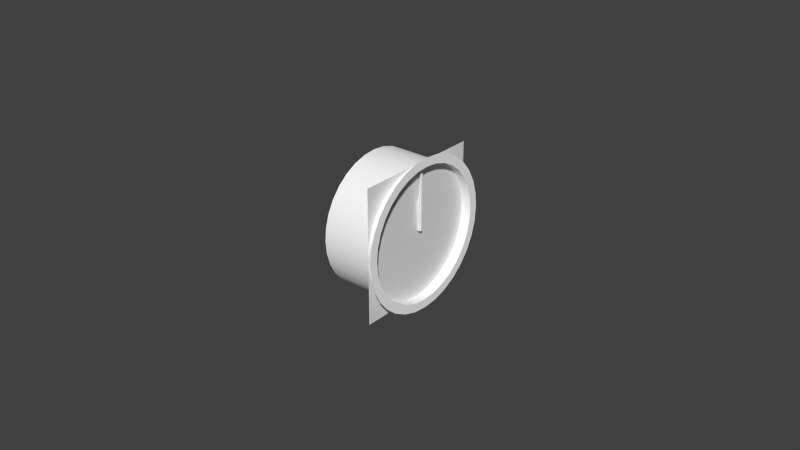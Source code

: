 # Source: clock.blend  (saved by Blender 2.78.0; exported with 4.5.12 LTS)
import bpy
from mathutils import Matrix  # noqa: F401  (used for matrix-valued properties, if any)

bpy.ops.wm.read_factory_settings(use_empty=True)
scene = bpy.context.scene
scene.name = 'Scene'

# ---- collections
col_collection_1 = bpy.data.collections.new('Collection 1'); scene.collection.children.link(col_collection_1)
col_collection_2 = bpy.data.collections.new('Collection 2'); scene.collection.children.link(col_collection_2)
col_collection_3 = bpy.data.collections.new('Collection 3'); scene.collection.children.link(col_collection_3)
col_collection_4 = bpy.data.collections.new('Collection 4'); scene.collection.children.link(col_collection_4)
col_collection_5 = bpy.data.collections.new('Collection 5'); scene.collection.children.link(col_collection_5)
col_collection_11 = bpy.data.collections.new('Collection 11'); scene.collection.children.link(col_collection_11)

# ---- materials (node trees are filled in below, after node groups)
mat_defaultwhite_001 = bpy.data.materials.new('DefaultWhite.001')
mat_defaultwhite_001.alpha_threshold = 0.0
mat_defaultwhite_001.use_transparent_shadow = False
mat_defaultwhite_001.diffuse_color = (1.0, 1.0, 1.0, 1.0)
mat_defaultwhite_001.specular_color = (0.5, 0.5, 0.5)
mat_defaultwhite_001.roughness = 0.5
mat_defaultwhite_001.specular_intensity = 0.85
mat_face = bpy.data.materials.new('face')
mat_face.alpha_threshold = 0.0
mat_face.use_transparent_shadow = False
mat_face.roughness = 0.5
mat_face.specular_intensity = 1.0
mat_material = bpy.data.materials.new('Material')
mat_material.alpha_threshold = 0.0
mat_material.use_transparent_shadow = False
mat_material.diffuse_color = (1.0, 1.0, 1.0, 1.0)
mat_material.roughness = 0.5

# ---- node groups
ng_auto_smooth = bpy.data.node_groups.new('Auto Smooth', 'GeometryNodeTree')
_s = ng_auto_smooth.interface.new_socket(name='Geometry', in_out='OUTPUT', socket_type='NodeSocketGeometry')
_s = ng_auto_smooth.interface.new_socket(name='Geometry', in_out='INPUT', socket_type='NodeSocketGeometry')
_s = ng_auto_smooth.interface.new_socket(name='Angle', in_out='INPUT', socket_type='NodeSocketFloat')
_s.subtype = 'ANGLE'
_s.min_value = 0.0
_s.max_value = 3.142
ng_auto_smooth.is_modifier = True
_N = ng_auto_smooth.nodes; _L = ng_auto_smooth.links
n0 = _N.new('NodeGroupOutput'); n0.name = 'Group Output'; n0.location = (480, -100)
n1 = _N.new('NodeGroupInput'); n1.name = 'Group Input'; n1.location = (-420, -300)
n2 = _N.new('NodeGroupInput'); n2.name = 'Group Input.001'; n2.location = (-60, -100)
n3 = _N.new('GeometryNodeSetShadeSmooth'); n3.name = 'Set Shade Smooth'; n3.location = (120, -100)
n3.domain = 'EDGE'
n4 = _N.new('GeometryNodeSetShadeSmooth'); n4.name = 'Set Shade Smooth.001'; n4.location = (300, -100)
n5 = _N.new('GeometryNodeInputMeshEdgeAngle'); n5.name = 'Edge Angle'; n5.location = (-420, -220)
n6 = _N.new('GeometryNodeInputEdgeSmooth'); n6.name = 'Is Edge Smooth'; n6.location = (-60, -160)
n7 = _N.new('GeometryNodeInputShadeSmooth'); n7.name = 'Is Face Smooth'; n7.location = (-240, -340)
n8 = _N.new('FunctionNodeBooleanMath'); n8.name = 'Boolean Math'; n8.location = (-60, -220)
n9 = _N.new('FunctionNodeCompare'); n9.name = 'Compare'; n9.location = (-240, -180)
n9.operation = 'LESS_EQUAL'
_L.new(n5.outputs[0], n9.inputs[0])
_L.new(n4.outputs[0], n0.inputs[0])
_L.new(n1.outputs[1], n9.inputs[1])
_L.new(n9.outputs[0], n8.inputs[0])
_L.new(n7.outputs[0], n8.inputs[1])
_L.new(n2.outputs[0], n3.inputs[0])
_L.new(n6.outputs[0], n3.inputs[1])
_L.new(n3.outputs[0], n4.inputs[0])
_L.new(n8.outputs[0], n3.inputs[2])
n0.is_active_output = True

# ---- material node trees

# ---- world
world_world = bpy.data.worlds.new('World'); scene.world = world_world
world_world.color = (0.05088, 0.05088, 0.05088)
world_world.use_sun_shadow = False
world_world.sun_shadow_jitter_overblur = 0.0
world_world.cycles.sampling_method = 'NONE'
world_world.cycles.sample_map_resolution = 256

# ---- meshes
me_secondhand_mesh = bpy.data.meshes.new('SecondHand.mesh')
me_secondhand_mesh.from_pydata([(0.001545, 0.000413, 0.02312), (0.001545, 0.000369, 0.001081), (0.001545, -0.000334, 0.001066), (0.001545, -0.00029, 0.02311), (0.001545, -0.000348, 0.006682), (0.001545, 0.000354, 0.006697), (0.001815, 0.000413, 0.02312), (0.001815, -0.00029, 0.02311), (0.001815, -0.000348, 0.006682), (0.001815, 0.000354, 0.006697), (0.001815, 0.000369, 0.001081), (0.001815, -0.000334, 0.001066)], [], [(0, 5, 4, 3), (1, 2, 4, 5), (6, 7, 8, 9), (10, 9, 8, 11), (0, 3, 7, 6), (1, 5, 9, 10), (5, 0, 6, 9), (4, 2, 11, 8), (3, 4, 8, 7), (2, 1, 10, 11)])
_uv = me_secondhand_mesh.uv_layers.new(name='UVMap')
_uv.uv.foreach_set('vector', [0.982, 0.004825, 0.9805, 0.1015, 0.9403, 0.1016, 0.9417, 0.004916, 0.982, 0.1346, 0.9417, 0.1347, 0.9403, 0.1016, 0.9805, 0.1015, 0.9821, 0.2715, 0.9418, 0.2714, 0.9404, 0.1747, 0.9806, 0.1748, 0.9821, 0.1417, 0.9806, 0.1748, 0.9404, 0.1747, 0.9418, 0.1416, 0.541, 0.009969, 0.541, 0.02642, 0.4795, 0.02642, 0.4795, 0.009969, 0.9614, 0.5266, 0.9614, 0.4655, 0.99, 0.4655, 0.99, 0.5266, 0.9614, 0.4655, 0.9614, 0.2866, 0.99, 0.2866, 0.99, 0.4655, 0.9614, 0.4655, 0.9614, 0.5266, 0.9328, 0.5266, 0.9328, 0.4655, 0.9614, 0.2866, 0.9614, 0.4655, 0.9328, 0.4655, 0.9328, 0.2866, 0.4511, 0.006998, 0.4511, 0.02345, 0.3897, 0.02345, 0.3897, 0.006998])
me_secondhand_mesh.materials.append(mat_defaultwhite_001)
me_secondhand_mesh.use_remesh_preserve_volume = False
me_secondhand_mesh.use_remesh_preserve_attributes = False
me_secondhand_mesh.use_mirror_vertex_groups = False
me_secondhand_mesh.update()
me_face_mesh = bpy.data.meshes.new('Face.mesh')
me_face_mesh.from_pydata([(0.0, 0.026, 0.026), (0.0, 0.026, -0.026), (0.0, -0.026, -0.026), (0.0, -0.026, 0.026)], [], [(0, 3, 2, 1)])
_uv = me_face_mesh.uv_layers.new(name='UVMap')
_uv.uv.foreach_set('vector', [0.9218, 1.0, 0.0001053, 1.0, 0.0001053, 0.07827, 0.9218, 0.07827])
me_face_mesh.materials.append(mat_face)
me_face_mesh.use_remesh_preserve_volume = False
me_face_mesh.use_remesh_preserve_attributes = False
me_face_mesh.use_mirror_vertex_groups = False
me_face_mesh.update()
me_hourhand_mesh = bpy.data.meshes.new('HourHand.mesh')
me_hourhand_mesh.from_pydata([(0.000639, 3.6e-05, 0.01504), (0.000639, 0.000704, 0.001074), (0.000639, -0.000691, 0.001074), (0.000639, -0.001247, 0.01113), (0.000639, 0.001319, 0.01113), (0.0008315, 3.6e-05, 0.01504), (0.0008315, -0.001247, 0.01113), (0.0008315, 0.001319, 0.01113), (0.0008315, 0.000704, 0.001074), (0.0008315, -0.000691, 0.001074)], [], [(0, 4, 3), (1, 2, 3, 4), (5, 6, 7), (8, 7, 6, 9), (0, 3, 6, 5), (1, 4, 7, 8), (4, 0, 5, 7), (3, 2, 9, 6), (2, 1, 8, 9)])
_uv = me_hourhand_mesh.uv_layers.new(name='UVMap')
_uv.uv.foreach_set('vector', [0.3256, 0.05216, 0.3005, 0.07602, 0.3, 0.03525, 0.2352, 0.07519, 0.2349, 0.05302, 0.3, 0.03525, 0.3005, 0.07602, 0.1791, 0.02581, 0.2016, 0.004952, 0.2077, 0.04526, 0.2721, 0.03378, 0.2077, 0.04526, 0.2016, 0.004952, 0.2687, 0.01186, 0.3662, 0.05519, 0.5097, 0.05484, 0.5097, 0.07159, 0.3663, 0.07194, 0.8605, 0.05396, 0.5096, 0.05484, 0.5095, 0.03809, 0.8604, 0.03721, 0.5096, 0.05484, 0.3662, 0.05519, 0.3662, 0.03844, 0.5095, 0.03809, 0.5097, 0.05484, 0.8606, 0.05396, 0.8607, 0.07071, 0.5097, 0.07159, 0.3587, 0.002284, 0.3587, 0.07435, 0.3343, 0.07435, 0.3343, 0.002284])
me_hourhand_mesh.materials.append(mat_defaultwhite_001)
me_hourhand_mesh.use_remesh_preserve_volume = False
me_hourhand_mesh.use_remesh_preserve_attributes = False
me_hourhand_mesh.use_mirror_vertex_groups = False
me_hourhand_mesh.update()
me_minutehand_mesh = bpy.data.meshes.new('MinuteHand.mesh')
me_minutehand_mesh.from_pydata([(0.001119, 0.0, 0.02324), (0.001119, 0.000697, 0.001066), (0.001119, -0.000698, 0.001066), (0.001119, -0.001043, 0.009934), (0.001119, 0.001043, 0.009934), (0.001345, 0.0, 0.02324), (0.001345, -0.001043, 0.009934), (0.001345, 0.001043, 0.009934), (0.001345, 0.000697, 0.001066), (0.001345, -0.000698, 0.001066)], [], [(0, 4, 3), (1, 2, 3, 4), (5, 6, 7), (8, 7, 6, 9), (3, 2, 9, 6), (2, 1, 8, 9), (0, 3, 6, 5), (1, 4, 7, 8), (4, 0, 5, 7)])
_uv = me_minutehand_mesh.uv_layers.new(name='UVMap')
_uv.uv.foreach_set('vector', [0.1044, 0.01593, 0.04576, 0.04602, 0.04626, 0.00424, 0.006907, 0.04522, 0.007241, 0.01728, 0.04626, 0.00424, 0.04576, 0.04602, 0.0733, 0.04595, 0.1306, 0.03064, 0.1337, 0.0723, 0.1724, 0.06907, 0.1337, 0.0723, 0.1306, 0.03064, 0.1704, 0.04121, 0.6982, 0.01796, 0.5722, 0.01755, 0.5723, 0.002863, 0.6983, 0.003272, 0.8678, 0.03319, 0.8877, 0.03326, 0.8876, 0.04794, 0.8678, 0.04788, 0.8877, 0.01857, 0.6982, 0.01796, 0.6983, 0.003272, 0.8877, 0.003885, 0.8877, 0.03326, 0.7616, 0.03285, 0.7617, 0.01816, 0.8877, 0.01857, 0.7616, 0.03285, 0.5722, 0.03224, 0.5722, 0.01755, 0.7617, 0.01816])
me_minutehand_mesh.materials.append(mat_defaultwhite_001)
me_minutehand_mesh.use_remesh_preserve_volume = False
me_minutehand_mesh.use_remesh_preserve_attributes = False
me_minutehand_mesh.use_mirror_vertex_groups = False
me_minutehand_mesh.update()
me_circle_005 = bpy.data.meshes.new('Circle.005')
me_circle_005.from_pydata([(0.0155, -0.02828, 0.02828), (0.0155, -0.02222, 0.03326), (0.0155, -0.01531, 0.03695), (0.0155, -0.007804, 0.03923), (0.0155, 0.0, 0.04), (0.0155, 0.007803, 0.03923), (0.0155, 0.01531, 0.03695), (0.0155, 0.02222, 0.03326), (0.0155, 0.02828, 0.02828), (0.0155, 0.03326, 0.02222), (0.0155, 0.03696, 0.01531), (0.0155, 0.03923, 0.007803), (0.0155, 0.04, 1.281e-09), (0.0155, 0.03923, -0.007804), (0.0155, 0.03696, -0.01531), (0.0155, 0.03326, -0.02222), (0.0155, 0.02828, -0.02828), (0.0155, 0.02222, -0.03326), (0.0155, 0.01531, -0.03695), (0.0155, 0.007803, -0.03923), (0.0155, -9.984e-07, -0.04), (0.0155, -0.007804, -0.03923), (0.0155, -0.01531, -0.03695), (0.0155, -0.02222, -0.03326), (0.0155, -0.02828, -0.02828), (0.0155, -0.03326, -0.02222), (0.0155, -0.03696, -0.01531), (0.0155, -0.03923, -0.007804), (0.0155, -0.04, 1.281e-09), (0.0155, -0.03923, 0.007803), (0.0155, -0.03696, 0.01531), (0.0155, -0.03326, 0.02222), (0.0155, -0.02499, 0.02499), (0.0155, -0.01963, 0.02938), (0.0155, -0.01352, 0.03265), (0.0155, -0.006895, 0.03466), (0.0155, 0.0, 0.03534), (0.0155, 0.006894, 0.03466), (0.0155, 0.01352, 0.03265), (0.0155, 0.01963, 0.02938), (0.0155, 0.02499, 0.02499), (0.0155, 0.02938, 0.01963), (0.0155, 0.03265, 0.01352), (0.0155, 0.03466, 0.006894), (0.0155, 0.03534, 1.281e-09), (0.0155, 0.03466, -0.006895), (0.0155, 0.03265, -0.01352), (0.0155, 0.02938, -0.01963), (0.0155, 0.02499, -0.02499), (0.0155, 0.01963, -0.02938), (0.0155, 0.01352, -0.03265), (0.0155, 0.006894, -0.03466), (0.0155, -9.984e-07, -0.03534), (0.0155, -0.006895, -0.03466), (0.0155, -0.01352, -0.03265), (0.0155, -0.01963, -0.02938), (0.0155, -0.02499, -0.02499), (0.0155, -0.02938, -0.01963), (0.0155, -0.03265, -0.01352), (0.0155, -0.03466, -0.006895), (0.0155, -0.03534, 1.281e-09), (0.0155, -0.03466, 0.006894), (0.0155, -0.03265, 0.01352), (0.0155, -0.02938, 0.01963), (0.0155, -0.02499, 0.02499), (0.0155, -0.01963, 0.02938), (0.0155, -0.01352, 0.03265), (0.0155, -0.006895, 0.03466), (0.0155, 0.0, 0.03534), (0.0155, 0.006894, 0.03466), (0.0155, 0.01352, 0.03265), (0.0155, 0.01963, 0.02938), (0.0155, 0.02499, 0.02499), (0.0155, 0.02938, 0.01963), (0.0155, 0.03265, 0.01352), (0.0155, 0.03466, 0.006894), (0.0155, 0.03534, 1.281e-09), (0.0155, 0.03466, -0.006895), (0.0155, 0.03265, -0.01352), (0.0155, 0.02938, -0.01963), (0.0155, 0.02499, -0.02499), (0.0155, 0.01963, -0.02938), (0.0155, 0.01352, -0.03265), (0.0155, 0.006894, -0.03466), (0.0155, -1.006e-06, -0.03534), (0.0155, -0.006895, -0.03466), (0.0155, -0.01352, -0.03265), (0.0155, -0.01963, -0.02938), (0.0155, -0.02499, -0.02499), (0.0155, -0.02938, -0.01963), (0.0155, -0.03265, -0.01352), (0.0155, -0.03466, -0.006895), (0.0155, -0.03534, 1.281e-09), (0.0155, -0.03466, 0.006894), (0.0155, -0.03265, 0.01352), (0.0155, -0.02938, 0.01963), (-0.0165, -0.02499, 0.02499), (-0.0165, -0.01963, 0.02938), (-0.0165, -0.01352, 0.03265), (-0.0165, -0.006895, 0.03466), (-0.0165, 0.0, 0.03534), (-0.0165, 0.006894, 0.03466), (-0.0165, 0.01352, 0.03265), (-0.0165, 0.01963, 0.02938), (-0.0165, 0.02499, 0.02499), (-0.0165, 0.02938, 0.01963), (-0.0165, 0.03265, 0.01352), (-0.0165, 0.03466, 0.006894), (-0.0165, 0.03534, 1.281e-09), (-0.0165, 0.03466, -0.006895), (-0.0165, 0.03265, -0.01352), (-0.0165, 0.02938, -0.01963), (-0.0165, 0.02499, -0.02499), (-0.0165, 0.01963, -0.02938), (-0.0165, 0.01352, -0.03265), (-0.0165, 0.006894, -0.03466), (-0.0165, -9.984e-07, -0.03534), (-0.0165, -0.006895, -0.03466), (-0.0165, -0.01352, -0.03265), (-0.0165, -0.01963, -0.02938), (-0.0165, -0.02499, -0.02499), (-0.0165, -0.02938, -0.01963), (-0.0165, -0.03265, -0.01352), (-0.0165, -0.03466, -0.006895), (-0.0165, -0.03534, 1.281e-09), (-0.0165, -0.03466, 0.006894), (-0.0165, -0.03265, 0.01352), (-0.0165, -0.02938, 0.01963)], [], [(1, 0, 32, 33), (2, 1, 33, 34), (3, 2, 34, 35), (4, 3, 35, 36), (5, 4, 36, 37), (6, 5, 37, 38), (7, 6, 38, 39), (8, 7, 39, 40), (9, 8, 40, 41), (10, 9, 41, 42), (11, 10, 42, 43), (12, 11, 43, 44), (13, 12, 44, 45), (14, 13, 45, 46), (15, 14, 46, 47), (16, 15, 47, 48), (17, 16, 48, 49), (18, 17, 49, 50), (19, 18, 50, 51), (20, 19, 51, 52), (21, 20, 52, 53), (22, 21, 53, 54), (23, 22, 54, 55), (24, 23, 55, 56), (25, 24, 56, 57), (26, 25, 57, 58), (27, 26, 58, 59), (28, 27, 59, 60), (29, 28, 60, 61), (30, 29, 61, 62), (31, 30, 62, 63), (0, 31, 63, 32), (65, 64, 96, 97), (66, 65, 97, 98), (67, 66, 98, 99), (68, 67, 99, 100), (69, 68, 100, 101), (70, 69, 101, 102), (71, 70, 102, 103), (72, 71, 103, 104), (73, 72, 104, 105), (74, 73, 105, 106), (75, 74, 106, 107), (76, 75, 107, 108), (77, 76, 108, 109), (78, 77, 109, 110), (79, 78, 110, 111), (80, 79, 111, 112), (81, 80, 112, 113), (82, 81, 113, 114), (83, 82, 114, 115), (84, 83, 115, 116), (85, 84, 116, 117), (86, 85, 117, 118), (87, 86, 118, 119), (88, 87, 119, 120), (89, 88, 120, 121), (90, 89, 121, 122), (91, 90, 122, 123), (92, 91, 123, 124), (93, 92, 124, 125), (94, 93, 125, 126), (95, 94, 126, 127), (64, 95, 127, 96)])
me_circle_005.polygons.foreach_set('use_smooth', [True] * 64)
_uv = me_circle_005.uv_layers.new(name='UVMap')
_uv.uv.foreach_set('vector', [0.9559, 0.6388, 0.9484, 0.6375, 0.9497, 0.6335, 0.9564, 0.6347, 0.9637, 0.6388, 0.9559, 0.6388, 0.9564, 0.6347, 0.9632, 0.6347, 0.9712, 0.6375, 0.9637, 0.6388, 0.9632, 0.6347, 0.9699, 0.6335, 0.9784, 0.6348, 0.9712, 0.6375, 0.9699, 0.6335, 0.9762, 0.6312, 0.9848, 0.631, 0.9784, 0.6348, 0.9762, 0.6312, 0.9819, 0.6278, 0.9903, 0.6261, 0.9848, 0.631, 0.9819, 0.6278, 0.9867, 0.6235, 0.9946, 0.6203, 0.9903, 0.6261, 0.9867, 0.6235, 0.9905, 0.6184, 0.9975, 0.6139, 0.9946, 0.6203, 0.9905, 0.6184, 0.9931, 0.6127, 0.999, 0.6071, 0.9975, 0.6139, 0.9931, 0.6127, 0.9945, 0.6067, 0.999, 0.6002, 0.999, 0.6071, 0.9945, 0.6067, 0.9945, 0.6006, 0.9975, 0.5934, 0.999, 0.6002, 0.9945, 0.6006, 0.9931, 0.5946, 0.9946, 0.587, 0.9975, 0.5934, 0.9931, 0.5946, 0.9905, 0.5889, 0.9903, 0.5812, 0.9946, 0.587, 0.9905, 0.5889, 0.9867, 0.5838, 0.9848, 0.5763, 0.9903, 0.5812, 0.9867, 0.5838, 0.9819, 0.5795, 0.9784, 0.5724, 0.9848, 0.5763, 0.9819, 0.5795, 0.9762, 0.5761, 0.9712, 0.5698, 0.9784, 0.5724, 0.9762, 0.5761, 0.9699, 0.5737, 0.9637, 0.5684, 0.9712, 0.5698, 0.9699, 0.5737, 0.9632, 0.5725, 0.9559, 0.5684, 0.9637, 0.5684, 0.9632, 0.5725, 0.9564, 0.5725, 0.9483, 0.5698, 0.9559, 0.5684, 0.9564, 0.5725, 0.9497, 0.5737, 0.9412, 0.5724, 0.9483, 0.5698, 0.9497, 0.5737, 0.9434, 0.5761, 0.9348, 0.5763, 0.9412, 0.5724, 0.9434, 0.5761, 0.9377, 0.5795, 0.9293, 0.5812, 0.9348, 0.5763, 0.9377, 0.5795, 0.9329, 0.5838, 0.925, 0.587, 0.9293, 0.5812, 0.9329, 0.5838, 0.9291, 0.5889, 0.9221, 0.5934, 0.925, 0.587, 0.9291, 0.5889, 0.9265, 0.5946, 0.9205, 0.6002, 0.9221, 0.5934, 0.9265, 0.5946, 0.9251, 0.6006, 0.9205, 0.6071, 0.9205, 0.6002, 0.9251, 0.6006, 0.9251, 0.6067, 0.9221, 0.6139, 0.9205, 0.6071, 0.9251, 0.6067, 0.9265, 0.6127, 0.925, 0.6203, 0.9221, 0.6139, 0.9265, 0.6127, 0.9291, 0.6184, 0.9293, 0.6261, 0.925, 0.6203, 0.9291, 0.6184, 0.9329, 0.6235, 0.9348, 0.631, 0.9293, 0.6261, 0.9329, 0.6235, 0.9377, 0.6278, 0.9412, 0.6348, 0.9348, 0.631, 0.9377, 0.6278, 0.9434, 0.6312, 0.9484, 0.6375, 0.9412, 0.6348, 0.9434, 0.6312, 0.9497, 0.6335, 0.9286, 0.8991, 0.9286, 0.8898, 0.9963, 0.8898, 0.9963, 0.8991, 0.9286, 0.91, 0.9286, 0.8991, 0.9963, 0.8991, 0.9963, 0.91, 0.9286, 0.9221, 0.9286, 0.91, 0.9963, 0.91, 0.9963, 0.9221, 0.9286, 0.935, 0.9286, 0.9221, 0.9963, 0.9221, 0.9963, 0.935, 0.9286, 0.9481, 0.9286, 0.935, 0.9963, 0.935, 0.9963, 0.9481, 0.9286, 0.961, 0.9286, 0.9481, 0.9963, 0.9481, 0.9963, 0.961, 0.9286, 0.9732, 0.9286, 0.961, 0.9963, 0.961, 0.9963, 0.9732, 0.9286, 0.9841, 0.9286, 0.9732, 0.9963, 0.9732, 0.9963, 0.9841, 0.9286, 0.9934, 0.9286, 0.9841, 0.9963, 0.9841, 0.9963, 0.9934, 0.9329, 0.7196, 0.9234, 0.7196, 0.9236, 0.661, 0.933, 0.6611, 0.9434, 0.7196, 0.9329, 0.7196, 0.933, 0.6611, 0.9435, 0.6611, 0.9545, 0.7197, 0.9434, 0.7196, 0.9435, 0.6611, 0.9547, 0.6611, 0.9659, 0.7197, 0.9545, 0.7197, 0.9547, 0.6611, 0.966, 0.6611, 0.9771, 0.7197, 0.9659, 0.7197, 0.966, 0.6611, 0.9772, 0.6612, 0.9876, 0.7197, 0.9771, 0.7197, 0.9772, 0.6612, 0.9877, 0.6612, 0.997, 0.7197, 0.9876, 0.7197, 0.9877, 0.6612, 0.9971, 0.6612, 0.9963, 0.8805, 0.9963, 0.8898, 0.9286, 0.8898, 0.9286, 0.8805, 0.9963, 0.8696, 0.9963, 0.8805, 0.9286, 0.8805, 0.9286, 0.8696, 0.9963, 0.8574, 0.9963, 0.8696, 0.9286, 0.8696, 0.9286, 0.8574, 0.9963, 0.8445, 0.9963, 0.8574, 0.9286, 0.8574, 0.9286, 0.8445, 0.9963, 0.8314, 0.9963, 0.8445, 0.9286, 0.8445, 0.9286, 0.8314, 0.9963, 0.8185, 0.9963, 0.8314, 0.9286, 0.8314, 0.9286, 0.8185, 0.9963, 0.8064, 0.9963, 0.8185, 0.9286, 0.8185, 0.9286, 0.8064, 0.9963, 0.7954, 0.9963, 0.8064, 0.9286, 0.8064, 0.9286, 0.7954, 0.9963, 0.7861, 0.9963, 0.7954, 0.9286, 0.7954, 0.9286, 0.7861, 0.9876, 0.7197, 0.997, 0.7197, 0.9969, 0.7783, 0.9874, 0.7783, 0.9771, 0.7197, 0.9876, 0.7197, 0.9874, 0.7783, 0.9769, 0.7783, 0.9659, 0.7197, 0.9771, 0.7197, 0.9769, 0.7783, 0.9658, 0.7782, 0.9545, 0.7197, 0.9659, 0.7197, 0.9658, 0.7782, 0.9544, 0.7782, 0.9434, 0.7196, 0.9545, 0.7197, 0.9544, 0.7782, 0.9433, 0.7782, 0.9329, 0.7196, 0.9434, 0.7196, 0.9433, 0.7782, 0.9328, 0.7782, 0.9234, 0.7196, 0.9329, 0.7196, 0.9328, 0.7782, 0.9233, 0.7781])
me_circle_005.materials.append(mat_material)
me_circle_005.use_remesh_preserve_volume = False
me_circle_005.use_remesh_preserve_attributes = False
me_circle_005.use_mirror_vertex_groups = False
me_circle_005.update()

# ---- objects
ob_secondhand = bpy.data.objects.new('SecondHand', me_secondhand_mesh)
ob_face = bpy.data.objects.new('Face', me_face_mesh)
ob_hourhand = bpy.data.objects.new('HourHand', me_hourhand_mesh)
ob_minutehand = bpy.data.objects.new('MinuteHand', me_minutehand_mesh)
ob_case = bpy.data.objects.new('Case', me_circle_005)

# ---- transforms, parenting, visibility, modifiers, constraints
ob_secondhand.location = (-0.3701, -0.3885, 0.08227)
ob_secondhand.scale = (0.8255, 0.8255, 0.8255)
ob_secondhand.show_transparent = True
ob_secondhand.lineart.crease_threshold = 0.0
_m = ob_secondhand.modifiers.new('Auto Smooth', 'NODES')
_m.node_group = ng_auto_smooth
_gi = [s.identifier for s in ng_auto_smooth.interface.items_tree if s.item_type == 'SOCKET' and s.in_out == 'INPUT']
_m[_gi[1]] = 1.065  # Angle
ob_face.location = (-0.3701, -0.3885, 0.08249)
ob_face.scale = (0.8228, 0.8228, 0.8228)
ob_face.show_transparent = True
ob_face.lineart.crease_threshold = 0.0
_m = ob_face.modifiers.new('Auto Smooth', 'NODES')
_m.node_group = ng_auto_smooth
_gi = [s.identifier for s in ng_auto_smooth.interface.items_tree if s.item_type == 'SOCKET' and s.in_out == 'INPUT']
_m[_gi[1]] = 1.065  # Angle
ob_hourhand.location = (-0.3701, -0.3885, 0.08227)
ob_hourhand.scale = (0.8255, 0.8255, 0.8255)
ob_hourhand.show_transparent = True
ob_hourhand.lineart.crease_threshold = 0.0
_m = ob_hourhand.modifiers.new('Auto Smooth', 'NODES')
_m.node_group = ng_auto_smooth
_gi = [s.identifier for s in ng_auto_smooth.interface.items_tree if s.item_type == 'SOCKET' and s.in_out == 'INPUT']
_m[_gi[1]] = 1.065  # Angle
ob_minutehand.location = (-0.3701, -0.3885, 0.08227)
ob_minutehand.scale = (0.8255, 0.8255, 0.8255)
ob_minutehand.show_transparent = True
ob_minutehand.lineart.crease_threshold = 0.0
_m = ob_minutehand.modifiers.new('Auto Smooth', 'NODES')
_m.node_group = ng_auto_smooth
_gi = [s.identifier for s in ng_auto_smooth.interface.items_tree if s.item_type == 'SOCKET' and s.in_out == 'INPUT']
_m[_gi[1]] = 1.065  # Angle
ob_case.location = (-0.3763, -0.3885, 0.08246)
ob_case.scale = (0.6059, 0.6059, 0.6059)
ob_case.show_transparent = True
ob_case.lineart.crease_threshold = 0.0
_m = ob_case.modifiers.new('Auto Smooth', 'NODES')
_m.node_group = ng_auto_smooth
_gi = [s.identifier for s in ng_auto_smooth.interface.items_tree if s.item_type == 'SOCKET' and s.in_out == 'INPUT']
_m[_gi[1]] = 3.142  # Angle

# ---- collection membership
col_collection_1.objects.link(ob_secondhand)
col_collection_1.objects.link(ob_face)
col_collection_1.objects.link(ob_hourhand)
col_collection_1.objects.link(ob_minutehand)
col_collection_1.objects.link(ob_case)
col_collection_2.objects.link(ob_secondhand)
col_collection_2.objects.link(ob_face)
col_collection_2.objects.link(ob_hourhand)
col_collection_2.objects.link(ob_minutehand)
col_collection_3.objects.link(ob_secondhand)
col_collection_3.objects.link(ob_face)
col_collection_3.objects.link(ob_hourhand)
col_collection_3.objects.link(ob_minutehand)
col_collection_4.objects.link(ob_secondhand)
col_collection_4.objects.link(ob_face)
col_collection_4.objects.link(ob_hourhand)
col_collection_4.objects.link(ob_minutehand)
col_collection_5.objects.link(ob_secondhand)
col_collection_5.objects.link(ob_face)
col_collection_5.objects.link(ob_hourhand)
col_collection_5.objects.link(ob_minutehand)
col_collection_11.objects.link(ob_secondhand)
col_collection_11.objects.link(ob_face)
col_collection_11.objects.link(ob_hourhand)
col_collection_11.objects.link(ob_minutehand)

# ---- scene / render settings (as saved in the file)
scene.frame_start = 1; scene.frame_end = 250; scene.frame_set(0)
scene.render.engine = 'BLENDER_EEVEE_NEXT'
scene.render.resolution_percentage = 50
scene.render.dither_intensity = 0.0
scene.cycles.use_denoising = False
scene.cycles.samples = 10
scene.cycles.sampling_pattern = 'TABULATED_SOBOL'
scene.cycles.light_sampling_threshold = 0.0
scene.cycles.use_adaptive_sampling = False
scene.cycles.use_light_tree = False
scene.cycles.blur_glossy = 0.0
scene.cycles.pixel_filter_type = 'GAUSSIAN'
scene.cycles.sample_clamp_indirect = 0.0
scene.view_settings.view_transform = 'Standard'
bpy.context.view_layer.update()

# ---- added for rendering (the .blend has no active camera and no usable light): camera, sun
cam_auto = bpy.data.cameras.new('AutoCamera')
cam_auto.lens = 50.0
cam_auto.sensor_width = 36.0
cam_auto.clip_end = 1000.0
ob_auto_camera = bpy.data.objects.new('AutoCamera', cam_auto)
scene.collection.objects.link(ob_auto_camera)
ob_auto_camera.location = (-0.191583, -0.610504, 0.230498)
ob_auto_camera.rotation_euler = (1.09748, -7.21219e-08, 0.694738)
scene.camera = ob_auto_camera
light_auto_sun = bpy.data.lights.new('AutoSun', 'SUN')
light_auto_sun.energy = 3.0
light_auto_sun.angle = 0.0523599
ob_auto_sun = bpy.data.objects.new('AutoSun', light_auto_sun)
scene.collection.objects.link(ob_auto_sun)
ob_auto_sun.rotation_euler = (0.872665, 0.174533, 0.523599)
bpy.context.view_layer.update()
